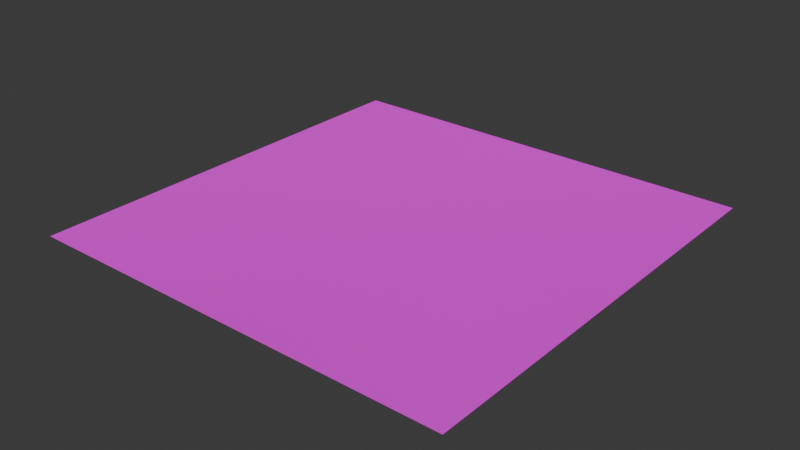 # Source: ground.blend  (saved by Blender 5.0.118; exported with 4.5.12 LTS)
import bpy
from mathutils import Matrix  # noqa: F401  (used for matrix-valued properties, if any)

bpy.ops.wm.read_factory_settings(use_empty=True)
scene = bpy.context.scene
scene.name = 'Scene'

# ---- collections
col_collection = bpy.data.collections.new('Collection'); scene.collection.children.link(col_collection)

# ---- images (referenced by path relative to the original .blend; pixels are not part of the script)
import os
ASSET_DIR = os.environ.get("B2B_ASSET_DIR", "")  # directory of the original .blend (textures are referenced by path, not embedded)
HERE = os.path.dirname(os.path.abspath(__file__))  # packed textures are extracted next to this script under _unpacked/

def load_image(name, relpath, width, height, colorspace="sRGB"):
    """Load a texture the original file referenced (path relative to the .blend, or extracted next to this script)."""
    p = next((c for c in (os.path.join(HERE, relpath), os.path.join(ASSET_DIR, relpath)) if relpath and os.path.exists(c)), "")
    if p:
        img = bpy.data.images.load(p, check_existing=True)
        img.name = name
    else:  # same state as the original file: an image datablock whose file is absent (Cycles renders it pink)
        img = bpy.data.images.new(name, width, height)
        img.source = "FILE"
        img.filepath = "//" + (relpath or name)
    img.colorspace_settings.name = colorspace
    return img
img_gemini_generated_image_hcufwqhcufwqhcuf_png = load_image('Gemini_Generated_Image_hcufwqhcufwqhcuf.png', 'Gemini_Generated_Image_hcufwqhcufwqhcuf.png', 1024, 1024, 'sRGB')
img_ground_football_ground = load_image('ground_football_ground', 'ground_football_ground.png', 1024, 1024, 'sRGB')

# ---- materials (node trees are filled in below, after node groups)
mat_material_001 = bpy.data.materials.new('Material.001')

# ---- material node trees
mat_material_001.use_nodes = True; mat_material_001.node_tree.nodes.clear()
_N = mat_material_001.node_tree.nodes; _L = mat_material_001.node_tree.links
n0 = _N.new('ShaderNodeBsdfPrincipled'); n0.name = 'Principled BSDF'; n0.location = (-200, 100)
n0.inputs[2].default_value = 1.0
n1 = _N.new('ShaderNodeOutputMaterial'); n1.name = 'Material Output'; n1.location = (200, 100)
n2 = _N.new('ShaderNodeTexImage'); n2.name = 'Image Texture'; n2.location = (-490, 72)
n2.image = img_gemini_generated_image_hcufwqhcufwqhcuf_png
n3 = _N.new('ShaderNodeTexImage'); n3.name = 'Image Texture.001'; n3.location = (430, -13)
n3.image = img_ground_football_ground
_L.new(n0.outputs[0], n1.inputs[0])
_L.new(n2.outputs[0], n0.inputs[0])
n1.is_active_output = True

# ---- world
world_world = bpy.data.worlds.new('World'); scene.world = world_world
world_world.use_nodes = True; world_world.node_tree.nodes.clear()
_N = world_world.node_tree.nodes; _L = world_world.node_tree.links
n0 = _N.new('ShaderNodeOutputWorld'); n0.name = 'World Output'; n0.location = (200, 100)
n1 = _N.new('ShaderNodeBackground'); n1.name = 'Background'; n1.location = (-200, 100)
n1.inputs[0].default_value = (0.05088, 0.05088, 0.05088, 1.0)
_L.new(n1.outputs[0], n0.inputs[0])
n0.is_active_output = True
world_world.color = (0.05088, 0.05088, 0.05088)
world_world.sun_shadow_jitter_overblur = 0.0

# ---- meshes
me_plane = bpy.data.meshes.new('Plane')
me_plane.from_pydata([(3.999, 3.999, 0.1119), (-3.999, 3.999, 0.1119), (3.999, -3.999, 0.1119), (-3.999, -3.999, 0.1119), (0.0, 3.999, 0.1119), (0.0, -3.999, 0.1119), (3.999, 0.0, 0.1119), (-3.999, 0.0, 0.1119), (-0.01783, -0.03566, -0.006823), (-0.01783, 1.771, -0.006823), (-1.395, 1.771, -0.006823), (1.359, -0.03566, -0.006823), (1.359, 1.771, -0.006823), (-0.01783, -1.842, -0.006823), (1.359, -1.842, -0.006823), (-1.395, -0.03566, -0.006823), (-1.395, -1.842, -0.006823)], [], [(8, 11, 12, 9), (15, 8, 9, 10), (16, 13, 8, 15), (13, 14, 11, 8), (10, 9, 4, 1), (12, 11, 6, 0), (14, 13, 5, 2), (16, 15, 7, 3), (9, 12, 0, 4), (13, 16, 3, 5), (11, 14, 2, 6), (15, 10, 1, 7)])
me_plane.polygons.foreach_set('use_smooth', [True] * 12)
_uv = me_plane.uv_layers.new(name='UVMap.001')
_uv.uv.foreach_set('vector', [0.4976, 0.4951, 0.6855, 0.4951, 0.6855, 0.7417, 0.4976, 0.7417, 0.3096, 0.4951, 0.4976, 0.4951, 0.4976, 0.7417, 0.3096, 0.7417, 0.3096, 0.2485, 0.4976, 0.2485, 0.4976, 0.4951, 0.3096, 0.4951, 0.4976, 0.2485, 0.6855, 0.2485, 0.6855, 0.4951, 0.4976, 0.4951, 0.3096, 0.7417, 0.4976, 0.7417, 0.5, 0.9124, 0.09041, 0.9124, 0.6855, 0.7417, 0.6855, 0.4951, 0.9117, 0.5, 0.9117, 0.9096, 0.6855, 0.2485, 0.4976, 0.2485, 0.5, 0.08739, 0.9096, 0.08739, 0.3096, 0.2485, 0.3096, 0.4951, 0.08823, 0.5, 0.08823, 0.09041, 0.4976, 0.7417, 0.6855, 0.7417, 0.9096, 0.9124, 0.5, 0.9124, 0.4976, 0.2485, 0.3096, 0.2485, 0.09041, 0.08739, 0.5, 0.08739, 0.6855, 0.4951, 0.6855, 0.2485, 0.9117, 0.09041, 0.9117, 0.5, 0.3096, 0.4951, 0.3096, 0.7417, 0.08823, 0.9096, 0.08823, 0.5])
me_plane.materials.append(mat_material_001)
me_plane.update()

# ---- objects
ob_plane = bpy.data.objects.new('Plane', me_plane)

# ---- transforms, parenting, visibility, modifiers, constraints
ob_plane.location = (0.0, 0.0, 0.006823)

# ---- collection membership
col_collection.objects.link(ob_plane)

# ---- scene / render settings (as saved in the file)
scene.frame_start = 1; scene.frame_end = 250; scene.frame_set(1)
scene.render.engine = 'CYCLES'
scene.render.bake_bias = 0.0
scene.render.bake_samples = 0
scene.cycles.sampling_pattern = 'TABULATED_SOBOL'
scene.cycles.bake_type = 'DIFFUSE'
scene.eevee.use_volume_custom_range = False
bpy.context.view_layer.update()

# ---- added for rendering (the .blend has no active camera and no usable light): camera, sun
cam_auto = bpy.data.cameras.new('AutoCamera')
cam_auto.lens = 50.0
cam_auto.sensor_width = 36.0
cam_auto.clip_end = 1000.0
ob_auto_camera = bpy.data.objects.new('AutoCamera', cam_auto)
scene.collection.objects.link(ob_auto_camera)
ob_auto_camera.location = (10.4649, -12.5579, 8.43128)
ob_auto_camera.rotation_euler = (1.09748, -7.21219e-08, 0.694738)
scene.camera = ob_auto_camera
light_auto_sun = bpy.data.lights.new('AutoSun', 'SUN')
light_auto_sun.energy = 3.0
light_auto_sun.angle = 0.0523599
ob_auto_sun = bpy.data.objects.new('AutoSun', light_auto_sun)
scene.collection.objects.link(ob_auto_sun)
ob_auto_sun.rotation_euler = (0.872665, 0.174533, 0.523599)
bpy.context.view_layer.update()

